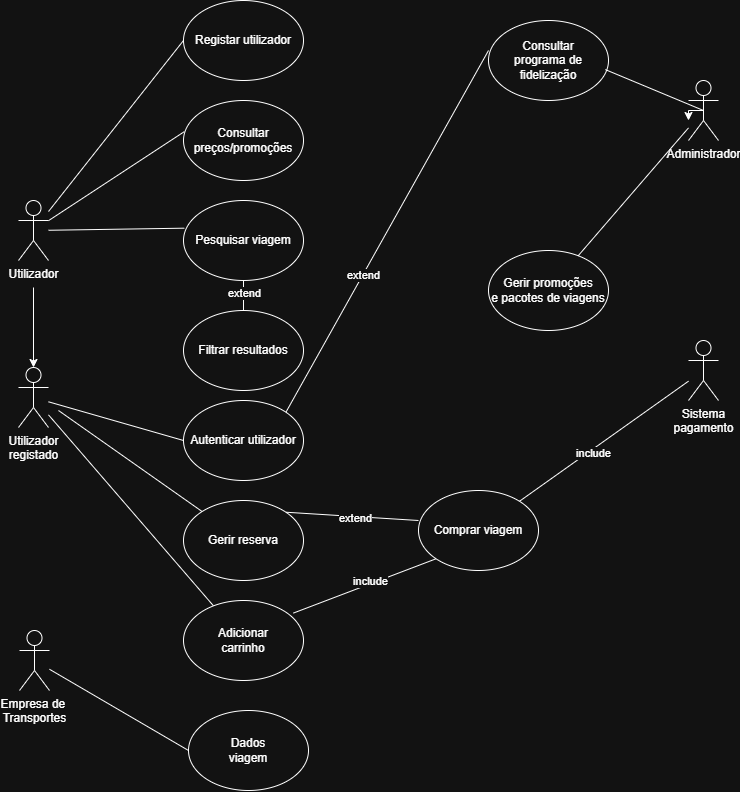

The diagram above was exported from draw.io. Its source (the exported page's mxGraphModel, read from the mxfile embedded in the PNG):
<mxGraphModel dx="920" dy="2194" grid="1" gridSize="10" guides="1" tooltips="1" connect="1" arrows="1" fold="1" page="1" pageScale="1" pageWidth="850" pageHeight="1100" math="0" shadow="0">
  <root>
    <mxCell id="0" />
    <mxCell id="1" parent="0" />
    <mxCell id="vEdoggfsJMTYEnL7MUu2-17" value="" style="edgeStyle=orthogonalEdgeStyle;rounded=0;orthogonalLoop=1;jettySize=auto;html=1;" edge="1" parent="1" target="vEdoggfsJMTYEnL7MUu2-16">
      <mxGeometry relative="1" as="geometry">
        <mxPoint x="155" y="157" as="sourcePoint" />
      </mxGeometry>
    </mxCell>
    <mxCell id="vEdoggfsJMTYEnL7MUu2-1" value="Utilizador" style="shape=umlActor;verticalLabelPosition=bottom;verticalAlign=top;html=1;outlineConnect=0;" vertex="1" parent="1">
      <mxGeometry x="140" y="70" width="30" height="60" as="geometry" />
    </mxCell>
    <mxCell id="vEdoggfsJMTYEnL7MUu2-2" value="Empresa de&amp;nbsp;&lt;br&gt;Transportes" style="shape=umlActor;verticalLabelPosition=bottom;verticalAlign=top;html=1;outlineConnect=0;" vertex="1" parent="1">
      <mxGeometry x="141" y="500" width="30" height="60" as="geometry" />
    </mxCell>
    <mxCell id="vEdoggfsJMTYEnL7MUu2-51" style="edgeStyle=orthogonalEdgeStyle;rounded=0;orthogonalLoop=1;jettySize=auto;html=1;exitX=0.5;exitY=0.5;exitDx=0;exitDy=0;exitPerimeter=0;" edge="1" parent="1" source="vEdoggfsJMTYEnL7MUu2-4">
      <mxGeometry relative="1" as="geometry">
        <mxPoint x="810" y="-10" as="targetPoint" />
      </mxGeometry>
    </mxCell>
    <mxCell id="vEdoggfsJMTYEnL7MUu2-4" value="Administrador" style="shape=umlActor;verticalLabelPosition=bottom;verticalAlign=top;html=1;outlineConnect=0;" vertex="1" parent="1">
      <mxGeometry x="810" y="-50" width="30" height="60" as="geometry" />
    </mxCell>
    <mxCell id="vEdoggfsJMTYEnL7MUu2-5" value="Registar utilizador" style="ellipse;whiteSpace=wrap;html=1;" vertex="1" parent="1">
      <mxGeometry x="305" y="-130" width="120" height="80" as="geometry" />
    </mxCell>
    <mxCell id="vEdoggfsJMTYEnL7MUu2-6" value="Consultar&lt;br&gt;preços/promoções" style="ellipse;whiteSpace=wrap;html=1;" vertex="1" parent="1">
      <mxGeometry x="305" y="-30" width="120" height="80" as="geometry" />
    </mxCell>
    <mxCell id="vEdoggfsJMTYEnL7MUu2-7" value="Pesquisar viagem" style="ellipse;whiteSpace=wrap;html=1;" vertex="1" parent="1">
      <mxGeometry x="305" y="70" width="120" height="80" as="geometry" />
    </mxCell>
    <mxCell id="vEdoggfsJMTYEnL7MUu2-16" value="Utilizador&lt;br&gt;registado" style="shape=umlActor;verticalLabelPosition=bottom;verticalAlign=top;html=1;outlineConnect=0;" vertex="1" parent="1">
      <mxGeometry x="140" y="237" width="30" height="60" as="geometry" />
    </mxCell>
    <mxCell id="vEdoggfsJMTYEnL7MUu2-22" value="Autenticar utilizador" style="ellipse;whiteSpace=wrap;html=1;" vertex="1" parent="1">
      <mxGeometry x="305" y="270" width="120" height="80" as="geometry" />
    </mxCell>
    <mxCell id="vEdoggfsJMTYEnL7MUu2-23" value="" style="endArrow=none;html=1;rounded=0;entryX=0;entryY=0.5;entryDx=0;entryDy=0;" edge="1" parent="1" source="vEdoggfsJMTYEnL7MUu2-1" target="vEdoggfsJMTYEnL7MUu2-5">
      <mxGeometry width="50" height="50" relative="1" as="geometry">
        <mxPoint x="200" y="60" as="sourcePoint" />
        <mxPoint x="220" y="50" as="targetPoint" />
      </mxGeometry>
    </mxCell>
    <mxCell id="vEdoggfsJMTYEnL7MUu2-24" value="" style="endArrow=none;html=1;rounded=0;entryX=0.007;entryY=0.389;entryDx=0;entryDy=0;entryPerimeter=0;" edge="1" parent="1" source="vEdoggfsJMTYEnL7MUu2-1" target="vEdoggfsJMTYEnL7MUu2-6">
      <mxGeometry width="50" height="50" relative="1" as="geometry">
        <mxPoint x="210" y="120" as="sourcePoint" />
        <mxPoint x="345" y="80" as="targetPoint" />
      </mxGeometry>
    </mxCell>
    <mxCell id="vEdoggfsJMTYEnL7MUu2-25" value="" style="endArrow=none;html=1;rounded=0;entryX=0.007;entryY=0.346;entryDx=0;entryDy=0;entryPerimeter=0;" edge="1" parent="1" source="vEdoggfsJMTYEnL7MUu2-1" target="vEdoggfsJMTYEnL7MUu2-7">
      <mxGeometry width="50" height="50" relative="1" as="geometry">
        <mxPoint x="300" y="160" as="sourcePoint" />
        <mxPoint x="436" y="206" as="targetPoint" />
      </mxGeometry>
    </mxCell>
    <mxCell id="vEdoggfsJMTYEnL7MUu2-26" value="" style="endArrow=none;html=1;rounded=0;entryX=0;entryY=0.5;entryDx=0;entryDy=0;" edge="1" parent="1" source="vEdoggfsJMTYEnL7MUu2-16" target="vEdoggfsJMTYEnL7MUu2-22">
      <mxGeometry width="50" height="50" relative="1" as="geometry">
        <mxPoint x="320" y="300" as="sourcePoint" />
        <mxPoint x="451" y="334" as="targetPoint" />
      </mxGeometry>
    </mxCell>
    <mxCell id="vEdoggfsJMTYEnL7MUu2-27" value="" style="endArrow=none;html=1;rounded=0;" edge="1" parent="1" source="vEdoggfsJMTYEnL7MUu2-16" target="vEdoggfsJMTYEnL7MUu2-28">
      <mxGeometry width="50" height="50" relative="1" as="geometry">
        <mxPoint x="240" y="270" as="sourcePoint" />
        <mxPoint x="260" y="390" as="targetPoint" />
      </mxGeometry>
    </mxCell>
    <mxCell id="vEdoggfsJMTYEnL7MUu2-28" value="Adicionar &lt;br&gt;carrinho" style="ellipse;whiteSpace=wrap;html=1;" vertex="1" parent="1">
      <mxGeometry x="305" y="470" width="120" height="80" as="geometry" />
    </mxCell>
    <mxCell id="vEdoggfsJMTYEnL7MUu2-30" value="Filtrar resultados" style="ellipse;whiteSpace=wrap;html=1;" vertex="1" parent="1">
      <mxGeometry x="305" y="180" width="120" height="80" as="geometry" />
    </mxCell>
    <mxCell id="vEdoggfsJMTYEnL7MUu2-31" value="" style="endArrow=none;html=1;rounded=0;entryX=0.5;entryY=0;entryDx=0;entryDy=0;exitX=0.5;exitY=1;exitDx=0;exitDy=0;" edge="1" parent="1" source="vEdoggfsJMTYEnL7MUu2-7" target="vEdoggfsJMTYEnL7MUu2-30">
      <mxGeometry width="50" height="50" relative="1" as="geometry">
        <mxPoint x="210" y="162" as="sourcePoint" />
        <mxPoint x="346" y="160" as="targetPoint" />
      </mxGeometry>
    </mxCell>
    <mxCell id="vEdoggfsJMTYEnL7MUu2-59" value="extend" style="edgeLabel;html=1;align=center;verticalAlign=middle;resizable=0;points=[];" vertex="1" connectable="0" parent="vEdoggfsJMTYEnL7MUu2-31">
      <mxGeometry x="-0.142" relative="1" as="geometry">
        <mxPoint as="offset" />
      </mxGeometry>
    </mxCell>
    <mxCell id="vEdoggfsJMTYEnL7MUu2-33" value="Dados&lt;br&gt;viagem" style="ellipse;whiteSpace=wrap;html=1;" vertex="1" parent="1">
      <mxGeometry x="310" y="580" width="120" height="80" as="geometry" />
    </mxCell>
    <mxCell id="vEdoggfsJMTYEnL7MUu2-36" value="Consultar &lt;br&gt;programa de&lt;br&gt;fidelização" style="ellipse;whiteSpace=wrap;html=1;" vertex="1" parent="1">
      <mxGeometry x="610" y="-110" width="120" height="80" as="geometry" />
    </mxCell>
    <mxCell id="vEdoggfsJMTYEnL7MUu2-37" value="" style="endArrow=none;html=1;rounded=0;entryX=0.974;entryY=0.614;entryDx=0;entryDy=0;entryPerimeter=0;exitX=0.5;exitY=0.5;exitDx=0;exitDy=0;exitPerimeter=0;" edge="1" parent="1" source="vEdoggfsJMTYEnL7MUu2-4" target="vEdoggfsJMTYEnL7MUu2-36">
      <mxGeometry width="50" height="50" relative="1" as="geometry">
        <mxPoint x="520" y="140" as="sourcePoint" />
        <mxPoint x="570" y="90" as="targetPoint" />
      </mxGeometry>
    </mxCell>
    <mxCell id="vEdoggfsJMTYEnL7MUu2-38" value="" style="endArrow=none;html=1;rounded=0;entryX=1;entryY=0;entryDx=0;entryDy=0;exitX=0;exitY=0.375;exitDx=0;exitDy=0;exitPerimeter=0;" edge="1" parent="1" source="vEdoggfsJMTYEnL7MUu2-36" target="vEdoggfsJMTYEnL7MUu2-22">
      <mxGeometry width="50" height="50" relative="1" as="geometry">
        <mxPoint x="493" y="-39" as="sourcePoint" />
        <mxPoint x="425" y="-100" as="targetPoint" />
      </mxGeometry>
    </mxCell>
    <mxCell id="vEdoggfsJMTYEnL7MUu2-60" value="extend" style="edgeLabel;html=1;align=center;verticalAlign=middle;resizable=0;points=[];" vertex="1" connectable="0" parent="vEdoggfsJMTYEnL7MUu2-38">
      <mxGeometry x="0.243" relative="1" as="geometry">
        <mxPoint as="offset" />
      </mxGeometry>
    </mxCell>
    <mxCell id="vEdoggfsJMTYEnL7MUu2-41" value="" style="endArrow=none;html=1;rounded=0;" edge="1" parent="1" source="vEdoggfsJMTYEnL7MUu2-47" target="vEdoggfsJMTYEnL7MUu2-54">
      <mxGeometry width="50" height="50" relative="1" as="geometry">
        <mxPoint x="540" y="280" as="sourcePoint" />
        <mxPoint x="670" y="310" as="targetPoint" />
      </mxGeometry>
    </mxCell>
    <mxCell id="vEdoggfsJMTYEnL7MUu2-56" value="include" style="edgeLabel;html=1;align=center;verticalAlign=middle;resizable=0;points=[];" vertex="1" connectable="0" parent="vEdoggfsJMTYEnL7MUu2-41">
      <mxGeometry x="-0.1489" y="-3" relative="1" as="geometry">
        <mxPoint as="offset" />
      </mxGeometry>
    </mxCell>
    <mxCell id="vEdoggfsJMTYEnL7MUu2-42" value="" style="endArrow=none;html=1;rounded=0;entryX=0;entryY=0.5;entryDx=0;entryDy=0;" edge="1" parent="1" source="vEdoggfsJMTYEnL7MUu2-2" target="vEdoggfsJMTYEnL7MUu2-33">
      <mxGeometry width="50" height="50" relative="1" as="geometry">
        <mxPoint x="210" y="300" as="sourcePoint" />
        <mxPoint x="305" y="530" as="targetPoint" />
      </mxGeometry>
    </mxCell>
    <mxCell id="vEdoggfsJMTYEnL7MUu2-45" value="Gerir reserva" style="ellipse;whiteSpace=wrap;html=1;" vertex="1" parent="1">
      <mxGeometry x="305" y="370" width="120" height="80" as="geometry" />
    </mxCell>
    <mxCell id="vEdoggfsJMTYEnL7MUu2-46" value="" style="endArrow=none;html=1;rounded=0;" edge="1" parent="1" target="vEdoggfsJMTYEnL7MUu2-45">
      <mxGeometry width="50" height="50" relative="1" as="geometry">
        <mxPoint x="180" y="280" as="sourcePoint" />
        <mxPoint x="445" y="571" as="targetPoint" />
      </mxGeometry>
    </mxCell>
    <mxCell id="vEdoggfsJMTYEnL7MUu2-47" value="Comprar viagem" style="ellipse;whiteSpace=wrap;html=1;" vertex="1" parent="1">
      <mxGeometry x="540" y="360" width="120" height="80" as="geometry" />
    </mxCell>
    <mxCell id="vEdoggfsJMTYEnL7MUu2-48" value="" style="endArrow=none;html=1;rounded=0;exitX=0.916;exitY=0.157;exitDx=0;exitDy=0;exitPerimeter=0;entryX=0;entryY=1;entryDx=0;entryDy=0;" edge="1" parent="1" source="vEdoggfsJMTYEnL7MUu2-28" target="vEdoggfsJMTYEnL7MUu2-47">
      <mxGeometry width="50" height="50" relative="1" as="geometry">
        <mxPoint x="480" y="510" as="sourcePoint" />
        <mxPoint x="530" y="460" as="targetPoint" />
      </mxGeometry>
    </mxCell>
    <mxCell id="vEdoggfsJMTYEnL7MUu2-55" value="include" style="edgeLabel;html=1;align=center;verticalAlign=middle;resizable=0;points=[];" vertex="1" connectable="0" parent="vEdoggfsJMTYEnL7MUu2-48">
      <mxGeometry x="0.0918" y="3" relative="1" as="geometry">
        <mxPoint as="offset" />
      </mxGeometry>
    </mxCell>
    <mxCell id="vEdoggfsJMTYEnL7MUu2-49" value="Gerir promoções&lt;br&gt;e pacotes de viagens" style="ellipse;whiteSpace=wrap;html=1;" vertex="1" parent="1">
      <mxGeometry x="610" y="120" width="120" height="80" as="geometry" />
    </mxCell>
    <mxCell id="vEdoggfsJMTYEnL7MUu2-50" value="" style="endArrow=none;html=1;rounded=0;" edge="1" parent="1" source="vEdoggfsJMTYEnL7MUu2-4" target="vEdoggfsJMTYEnL7MUu2-49">
      <mxGeometry width="50" height="50" relative="1" as="geometry">
        <mxPoint x="792" y="20" as="sourcePoint" />
        <mxPoint x="730" y="63" as="targetPoint" />
      </mxGeometry>
    </mxCell>
    <mxCell id="vEdoggfsJMTYEnL7MUu2-54" value="Sistema&lt;br&gt;pagamento" style="shape=umlActor;verticalLabelPosition=bottom;verticalAlign=top;html=1;outlineConnect=0;" vertex="1" parent="1">
      <mxGeometry x="810" y="210" width="30" height="60" as="geometry" />
    </mxCell>
    <mxCell id="vEdoggfsJMTYEnL7MUu2-57" value="" style="endArrow=none;html=1;rounded=0;exitX=1;exitY=0;exitDx=0;exitDy=0;entryX=0;entryY=0.375;entryDx=0;entryDy=0;entryPerimeter=0;" edge="1" parent="1" source="vEdoggfsJMTYEnL7MUu2-45" target="vEdoggfsJMTYEnL7MUu2-47">
      <mxGeometry width="50" height="50" relative="1" as="geometry">
        <mxPoint x="490" y="370" as="sourcePoint" />
        <mxPoint x="540" y="320" as="targetPoint" />
      </mxGeometry>
    </mxCell>
    <mxCell id="vEdoggfsJMTYEnL7MUu2-58" value="extend" style="edgeLabel;html=1;align=center;verticalAlign=middle;resizable=0;points=[];" vertex="1" connectable="0" parent="vEdoggfsJMTYEnL7MUu2-57">
      <mxGeometry x="0.0348" y="-1" relative="1" as="geometry">
        <mxPoint as="offset" />
      </mxGeometry>
    </mxCell>
  </root>
</mxGraphModel>